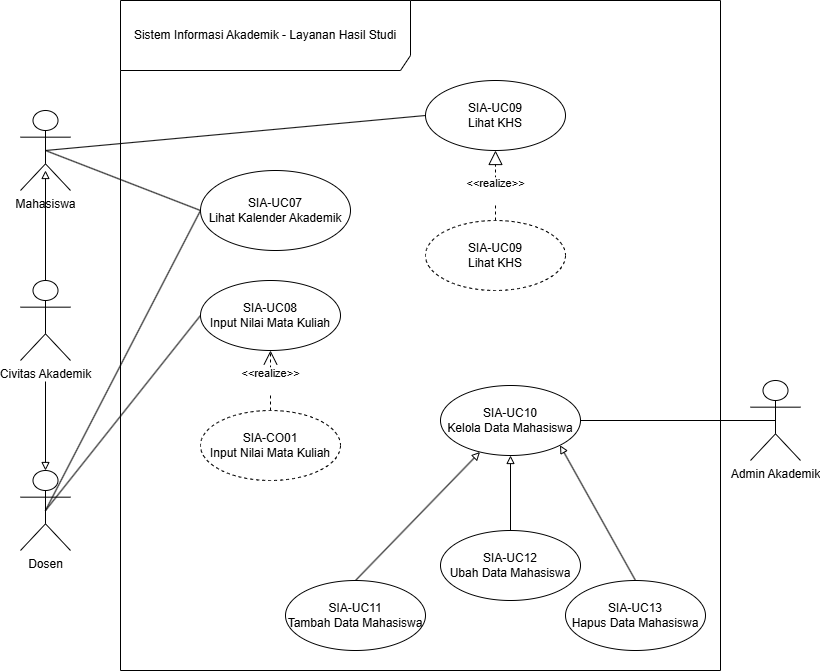

The diagram above was exported from draw.io. Its source (the exported page's mxGraphModel, read from the mxfile embedded in the PNG):
<mxGraphModel dx="1294" dy="714" grid="1" gridSize="10" guides="1" tooltips="1" connect="1" arrows="1" fold="1" page="1" pageScale="1" pageWidth="850" pageHeight="1100" math="0" shadow="0">
  <root>
    <mxCell id="0" />
    <mxCell id="1" parent="0" />
    <mxCell id="_PU5DvXDFVijfG-0JD9I-1" parent="1" style="shape=umlFrame;whiteSpace=wrap;html=1;pointerEvents=0;width=290;height=70;" value="Sistem Informasi Akademik - Layanan Hasil Studi" vertex="1">
      <mxGeometry height="670" width="600" x="120" y="120" as="geometry" />
    </mxCell>
    <mxCell id="_PU5DvXDFVijfG-0JD9I-21" edge="1" parent="1" source="_PU5DvXDFVijfG-0JD9I-2" style="rounded=0;orthogonalLoop=1;jettySize=auto;html=1;exitX=0.5;exitY=0.5;exitDx=0;exitDy=0;exitPerimeter=0;entryX=0;entryY=0.5;entryDx=0;entryDy=0;defaultLabelBackgroundColor=gap;endArrow=none;endFill=0;" target="_PU5DvXDFVijfG-0JD9I-6">
      <mxGeometry relative="1" as="geometry" />
    </mxCell>
    <mxCell id="_PU5DvXDFVijfG-0JD9I-22" edge="1" parent="1" source="_PU5DvXDFVijfG-0JD9I-2" style="rounded=0;orthogonalLoop=1;jettySize=auto;html=1;exitX=0.5;exitY=0.5;exitDx=0;exitDy=0;exitPerimeter=0;entryX=0;entryY=0.5;entryDx=0;entryDy=0;defaultLabelBackgroundColor=gap;endArrow=none;endFill=0;" target="_PU5DvXDFVijfG-0JD9I-17">
      <mxGeometry relative="1" as="geometry" />
    </mxCell>
    <mxCell id="_PU5DvXDFVijfG-0JD9I-2" parent="1" style="shape=umlActor;verticalLabelPosition=bottom;verticalAlign=top;html=1;labelPerimeter=1;" value="Mahasiswa" vertex="1">
      <mxGeometry height="80" width="50" x="20" y="230" as="geometry" />
    </mxCell>
    <mxCell id="_PU5DvXDFVijfG-0JD9I-9" edge="1" parent="1" source="_PU5DvXDFVijfG-0JD9I-3" style="rounded=0;orthogonalLoop=1;jettySize=auto;html=1;defaultLabelBackgroundColor=gap;endArrow=block;endFill=0;" target="_PU5DvXDFVijfG-0JD9I-4" value="">
      <mxGeometry relative="1" as="geometry" />
    </mxCell>
    <mxCell id="_PU5DvXDFVijfG-0JD9I-3" parent="1" style="shape=umlActor;verticalLabelPosition=bottom;verticalAlign=top;html=1;labelPerimeter=1;" value="Civitas Akademik" vertex="1">
      <mxGeometry height="80" width="50" x="20" y="400" as="geometry" />
    </mxCell>
    <mxCell id="_PU5DvXDFVijfG-0JD9I-19" edge="1" parent="1" source="_PU5DvXDFVijfG-0JD9I-4" style="rounded=0;orthogonalLoop=1;jettySize=auto;html=1;exitX=0.5;exitY=0.5;exitDx=0;exitDy=0;exitPerimeter=0;entryX=0;entryY=0.5;entryDx=0;entryDy=0;defaultLabelBackgroundColor=gap;endArrow=none;endFill=0;" target="_PU5DvXDFVijfG-0JD9I-11">
      <mxGeometry relative="1" as="geometry" />
    </mxCell>
    <mxCell id="_PU5DvXDFVijfG-0JD9I-20" edge="1" parent="1" source="_PU5DvXDFVijfG-0JD9I-4" style="rounded=0;orthogonalLoop=1;jettySize=auto;html=1;exitX=0.5;exitY=0.5;exitDx=0;exitDy=0;exitPerimeter=0;entryX=0;entryY=0.5;entryDx=0;entryDy=0;defaultLabelBackgroundColor=gap;endArrow=none;endFill=0;" target="_PU5DvXDFVijfG-0JD9I-6">
      <mxGeometry relative="1" as="geometry" />
    </mxCell>
    <mxCell id="_PU5DvXDFVijfG-0JD9I-4" parent="1" style="shape=umlActor;verticalLabelPosition=bottom;verticalAlign=top;html=1;labelPerimeter=1;" value="Dosen" vertex="1">
      <mxGeometry height="80" width="50" x="20" y="590" as="geometry" />
    </mxCell>
    <mxCell id="_PU5DvXDFVijfG-0JD9I-28" edge="1" parent="1" source="_PU5DvXDFVijfG-0JD9I-5" style="rounded=0;orthogonalLoop=1;jettySize=auto;html=1;exitX=0.5;exitY=0.5;exitDx=0;exitDy=0;exitPerimeter=0;entryX=1;entryY=0.5;entryDx=0;entryDy=0;defaultLabelBackgroundColor=gap;endArrow=none;endFill=0;" target="_PU5DvXDFVijfG-0JD9I-12">
      <mxGeometry relative="1" as="geometry" />
    </mxCell>
    <mxCell id="_PU5DvXDFVijfG-0JD9I-5" parent="1" style="shape=umlActor;verticalLabelPosition=bottom;verticalAlign=top;html=1;labelPerimeter=1;" value="Admin Akademik" vertex="1">
      <mxGeometry height="80" width="50" x="750" y="500" as="geometry" />
    </mxCell>
    <mxCell id="_PU5DvXDFVijfG-0JD9I-6" parent="1" style="ellipse;whiteSpace=wrap;html=1;" value="SIA-UC07&lt;div&gt;Lihat Kalender Akademik&lt;/div&gt;" vertex="1">
      <mxGeometry height="80" width="150" x="200" y="290" as="geometry" />
    </mxCell>
    <mxCell id="_PU5DvXDFVijfG-0JD9I-10" edge="1" parent="1" source="_PU5DvXDFVijfG-0JD9I-3" style="rounded=0;orthogonalLoop=1;jettySize=auto;html=1;exitX=0.5;exitY=0;exitDx=0;exitDy=0;exitPerimeter=0;entryX=0.5;entryY=0.75;entryDx=0;entryDy=0;entryPerimeter=0;defaultLabelBackgroundColor=gap;endArrow=block;endFill=0;startArrow=none;startFill=0;" target="_PU5DvXDFVijfG-0JD9I-2">
      <mxGeometry relative="1" as="geometry" />
    </mxCell>
    <mxCell id="_PU5DvXDFVijfG-0JD9I-11" parent="1" style="ellipse;whiteSpace=wrap;html=1;" value="SIA-UC08&lt;div&gt;Input Nilai Mata Kuliah&lt;/div&gt;" vertex="1">
      <mxGeometry height="70" width="140" x="200" y="400" as="geometry" />
    </mxCell>
    <mxCell id="_PU5DvXDFVijfG-0JD9I-12" parent="1" style="ellipse;whiteSpace=wrap;html=1;" value="SIA-UC10&lt;div&gt;Kelola Data Mahasiswa&lt;/div&gt;" vertex="1">
      <mxGeometry height="70" width="140" x="440" y="505" as="geometry" />
    </mxCell>
    <mxCell id="_PU5DvXDFVijfG-0JD9I-25" edge="1" parent="1" source="_PU5DvXDFVijfG-0JD9I-13" style="rounded=0;orthogonalLoop=1;jettySize=auto;html=1;exitX=0.5;exitY=0;exitDx=0;exitDy=0;defaultLabelBackgroundColor=gap;endArrow=block;endFill=0;" target="_PU5DvXDFVijfG-0JD9I-12">
      <mxGeometry relative="1" as="geometry" />
    </mxCell>
    <mxCell id="_PU5DvXDFVijfG-0JD9I-13" parent="1" style="ellipse;whiteSpace=wrap;html=1;" value="SIA-UC11&lt;div&gt;Tambah Data Mahasiswa&lt;/div&gt;" vertex="1">
      <mxGeometry height="70" width="140" x="285" y="700" as="geometry" />
    </mxCell>
    <mxCell id="_PU5DvXDFVijfG-0JD9I-26" edge="1" parent="1" source="_PU5DvXDFVijfG-0JD9I-14" style="rounded=0;orthogonalLoop=1;jettySize=auto;html=1;entryX=0.5;entryY=1;entryDx=0;entryDy=0;defaultLabelBackgroundColor=gap;endArrow=block;endFill=0;" target="_PU5DvXDFVijfG-0JD9I-12">
      <mxGeometry relative="1" as="geometry" />
    </mxCell>
    <mxCell id="_PU5DvXDFVijfG-0JD9I-14" parent="1" style="ellipse;whiteSpace=wrap;html=1;" value="SIA-UC12&lt;div&gt;Ubah Data Mahasiswa&lt;/div&gt;" vertex="1">
      <mxGeometry height="70" width="140" x="440" y="650" as="geometry" />
    </mxCell>
    <mxCell id="_PU5DvXDFVijfG-0JD9I-27" edge="1" parent="1" source="_PU5DvXDFVijfG-0JD9I-15" style="rounded=0;orthogonalLoop=1;jettySize=auto;html=1;exitX=0.5;exitY=0;exitDx=0;exitDy=0;entryX=1;entryY=1;entryDx=0;entryDy=0;defaultLabelBackgroundColor=gap;endArrow=block;endFill=0;" target="_PU5DvXDFVijfG-0JD9I-12">
      <mxGeometry relative="1" as="geometry" />
    </mxCell>
    <mxCell id="_PU5DvXDFVijfG-0JD9I-15" parent="1" style="ellipse;whiteSpace=wrap;html=1;" value="SIA-UC13&lt;div&gt;Hapus Data Mahasiswa&lt;/div&gt;" vertex="1">
      <mxGeometry height="70" width="140" x="565" y="700" as="geometry" />
    </mxCell>
    <mxCell id="_PU5DvXDFVijfG-0JD9I-16" parent="1" style="ellipse;whiteSpace=wrap;html=1;dashed=1;" value="SIA-CO01&lt;div&gt;Input Nilai Mata Kuliah&lt;/div&gt;" vertex="1">
      <mxGeometry height="70" width="140" x="200" y="530" as="geometry" />
    </mxCell>
    <mxCell id="_PU5DvXDFVijfG-0JD9I-17" parent="1" style="ellipse;whiteSpace=wrap;html=1;" value="SIA-UC09&lt;div&gt;Lihat KHS&lt;/div&gt;" vertex="1">
      <mxGeometry height="70" width="140" x="425" y="200" as="geometry" />
    </mxCell>
    <mxCell id="_PU5DvXDFVijfG-0JD9I-18" parent="1" style="ellipse;whiteSpace=wrap;html=1;dashed=1;" value="SIA-UC09&lt;div&gt;Lihat KHS&lt;/div&gt;" vertex="1">
      <mxGeometry height="70" width="140" x="425" y="340" as="geometry" />
    </mxCell>
    <mxCell id="_PU5DvXDFVijfG-0JD9I-31" edge="1" parent="1" source="_PU5DvXDFVijfG-0JD9I-18" style="endArrow=block;endSize=12;dashed=1;html=1;rounded=0;defaultLabelBackgroundColor=gap;exitX=0.5;exitY=0;exitDx=0;exitDy=0;entryX=0.5;entryY=1;entryDx=0;entryDy=0;endFill=0;" target="_PU5DvXDFVijfG-0JD9I-17" value="&amp;lt;&amp;lt;realize&amp;gt;&amp;gt;&lt;div&gt;&lt;br&gt;&lt;/div&gt;">
      <mxGeometry relative="1" width="160" x="-0.1429" as="geometry">
        <mxPoint as="offset" />
        <mxPoint x="520" y="500" as="sourcePoint" />
        <mxPoint x="680" y="500" as="targetPoint" />
      </mxGeometry>
    </mxCell>
    <mxCell id="_PU5DvXDFVijfG-0JD9I-34" edge="1" parent="1" source="_PU5DvXDFVijfG-0JD9I-16" style="endArrow=open;endSize=12;dashed=1;html=1;rounded=0;defaultLabelBackgroundColor=gap;exitX=0.5;exitY=0;exitDx=0;exitDy=0;entryX=0.5;entryY=1;entryDx=0;entryDy=0;" target="_PU5DvXDFVijfG-0JD9I-11" value="&amp;lt;&amp;lt;realize&amp;gt;&amp;gt;&lt;div&gt;&lt;br&gt;&lt;/div&gt;">
      <mxGeometry relative="1" width="160" as="geometry">
        <mxPoint x="520" y="500" as="sourcePoint" />
        <mxPoint x="680" y="500" as="targetPoint" />
      </mxGeometry>
    </mxCell>
  </root>
</mxGraphModel>